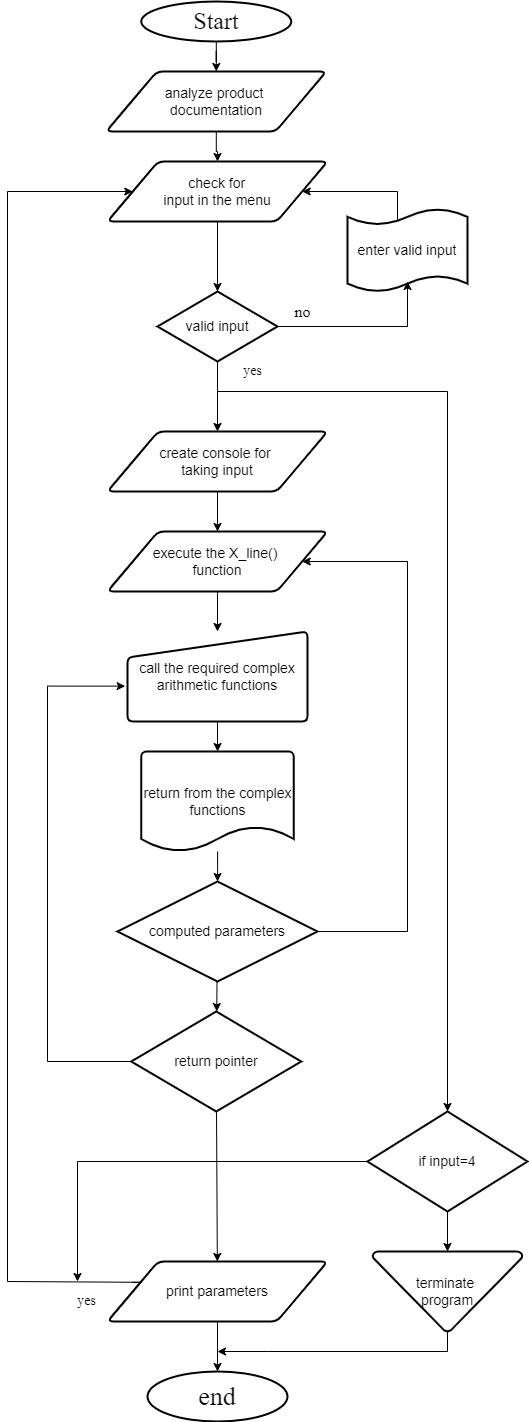

The diagram above was exported from draw.io. Its source (the exported page's mxGraphModel, read from the mxfile embedded in the PNG):
<mxGraphModel dx="1038" dy="547" grid="1" gridSize="10" guides="1" tooltips="1" connect="1" arrows="1" fold="1" page="1" pageScale="1" pageWidth="850" pageHeight="1100" math="0" shadow="0">
  <root>
    <mxCell id="0" />
    <mxCell id="1" parent="0" />
    <mxCell id="Jin9diSjK08dR43X2Mtm-6" value="" style="edgeStyle=orthogonalEdgeStyle;rounded=0;orthogonalLoop=1;jettySize=auto;html=1;" parent="1" source="Jin9diSjK08dR43X2Mtm-1" target="Jin9diSjK08dR43X2Mtm-2" edge="1">
      <mxGeometry relative="1" as="geometry" />
    </mxCell>
    <mxCell id="Jin9diSjK08dR43X2Mtm-1" value="Start" style="strokeWidth=2;html=1;shape=mxgraph.flowchart.start_1;whiteSpace=wrap;fontFamily=Times New Roman;fontSize=24;" parent="1" vertex="1">
      <mxGeometry x="323.75" y="40" width="150" height="40" as="geometry" />
    </mxCell>
    <mxCell id="Jin9diSjK08dR43X2Mtm-5" value="" style="edgeStyle=orthogonalEdgeStyle;rounded=0;orthogonalLoop=1;jettySize=auto;html=1;" parent="1" source="Jin9diSjK08dR43X2Mtm-2" target="Jin9diSjK08dR43X2Mtm-3" edge="1">
      <mxGeometry relative="1" as="geometry" />
    </mxCell>
    <mxCell id="Jin9diSjK08dR43X2Mtm-2" value="&lt;font style=&quot;font-size: 14px&quot;&gt;analyze product &lt;br&gt;documentation&lt;/font&gt;" style="shape=parallelogram;html=1;strokeWidth=2;perimeter=parallelogramPerimeter;whiteSpace=wrap;rounded=1;arcSize=12;size=0.23;" parent="1" vertex="1">
      <mxGeometry x="288.75" y="110" width="220" height="60" as="geometry" />
    </mxCell>
    <mxCell id="Jin9diSjK08dR43X2Mtm-8" value="" style="edgeStyle=orthogonalEdgeStyle;rounded=0;orthogonalLoop=1;jettySize=auto;html=1;" parent="1" source="Jin9diSjK08dR43X2Mtm-3" target="Jin9diSjK08dR43X2Mtm-7" edge="1">
      <mxGeometry relative="1" as="geometry" />
    </mxCell>
    <mxCell id="Jin9diSjK08dR43X2Mtm-3" value="&amp;nbsp;&lt;font style=&quot;font-size: 14px&quot;&gt;check for &lt;br&gt;input in the menu&lt;/font&gt;" style="shape=parallelogram;html=1;strokeWidth=2;perimeter=parallelogramPerimeter;whiteSpace=wrap;rounded=1;arcSize=12;size=0.23;" parent="1" vertex="1">
      <mxGeometry x="290" y="200" width="220" height="60" as="geometry" />
    </mxCell>
    <mxCell id="Jin9diSjK08dR43X2Mtm-11" value="" style="edgeStyle=orthogonalEdgeStyle;rounded=0;orthogonalLoop=1;jettySize=auto;html=1;" parent="1" source="Jin9diSjK08dR43X2Mtm-7" target="Jin9diSjK08dR43X2Mtm-10" edge="1">
      <mxGeometry relative="1" as="geometry">
        <Array as="points">
          <mxPoint x="400" y="430" />
          <mxPoint x="400" y="430" />
        </Array>
      </mxGeometry>
    </mxCell>
    <mxCell id="Jin9diSjK08dR43X2Mtm-7" value="&lt;font style=&quot;font-size: 14px&quot;&gt;&lt;font style=&quot;font-size: 14px&quot;&gt;valid inpu&lt;/font&gt;t&lt;/font&gt;" style="strokeWidth=2;html=1;shape=mxgraph.flowchart.decision;whiteSpace=wrap;" parent="1" vertex="1">
      <mxGeometry x="340" y="330" width="120" height="70" as="geometry" />
    </mxCell>
    <mxCell id="Jin9diSjK08dR43X2Mtm-9" value="&lt;font style=&quot;font-size: 14px&quot;&gt;enter valid input&lt;/font&gt;" style="shape=tape;whiteSpace=wrap;html=1;strokeWidth=2;size=0.19" parent="1" vertex="1">
      <mxGeometry x="530" y="247.5" width="120" height="82.5" as="geometry" />
    </mxCell>
    <mxCell id="Jin9diSjK08dR43X2Mtm-13" value="" style="edgeStyle=orthogonalEdgeStyle;rounded=0;orthogonalLoop=1;jettySize=auto;html=1;" parent="1" source="Jin9diSjK08dR43X2Mtm-10" target="Jin9diSjK08dR43X2Mtm-12" edge="1">
      <mxGeometry relative="1" as="geometry" />
    </mxCell>
    <mxCell id="Jin9diSjK08dR43X2Mtm-10" value="&lt;font style=&quot;font-size: 14px&quot;&gt;create console for &lt;br&gt;taking input&lt;/font&gt;" style="shape=parallelogram;html=1;strokeWidth=2;perimeter=parallelogramPerimeter;whiteSpace=wrap;rounded=1;arcSize=12;size=0.23;" parent="1" vertex="1">
      <mxGeometry x="290" y="470" width="220" height="60" as="geometry" />
    </mxCell>
    <mxCell id="Jin9diSjK08dR43X2Mtm-15" value="" style="edgeStyle=orthogonalEdgeStyle;rounded=0;orthogonalLoop=1;jettySize=auto;html=1;" parent="1" source="Jin9diSjK08dR43X2Mtm-12" target="Jin9diSjK08dR43X2Mtm-14" edge="1">
      <mxGeometry relative="1" as="geometry" />
    </mxCell>
    <mxCell id="Jin9diSjK08dR43X2Mtm-12" value="&lt;font style=&quot;font-size: 14px&quot;&gt;execute the X_line() &lt;br&gt;function&lt;/font&gt;" style="shape=parallelogram;html=1;strokeWidth=2;perimeter=parallelogramPerimeter;whiteSpace=wrap;rounded=1;arcSize=12;size=0.23;" parent="1" vertex="1">
      <mxGeometry x="290" y="570" width="220" height="60" as="geometry" />
    </mxCell>
    <mxCell id="Jin9diSjK08dR43X2Mtm-17" value="" style="edgeStyle=orthogonalEdgeStyle;rounded=0;orthogonalLoop=1;jettySize=auto;html=1;" parent="1" source="Jin9diSjK08dR43X2Mtm-14" target="Jin9diSjK08dR43X2Mtm-16" edge="1">
      <mxGeometry relative="1" as="geometry" />
    </mxCell>
    <mxCell id="Jin9diSjK08dR43X2Mtm-14" value="&lt;font style=&quot;font-size: 14px&quot;&gt;call the required complex arithmetic functions&lt;/font&gt;" style="html=1;strokeWidth=2;shape=manualInput;whiteSpace=wrap;rounded=1;size=26;arcSize=11;" parent="1" vertex="1">
      <mxGeometry x="310" y="670" width="180" height="90" as="geometry" />
    </mxCell>
    <mxCell id="Jin9diSjK08dR43X2Mtm-21" value="" style="edgeStyle=orthogonalEdgeStyle;rounded=0;orthogonalLoop=1;jettySize=auto;html=1;" parent="1" source="Jin9diSjK08dR43X2Mtm-16" target="Jin9diSjK08dR43X2Mtm-18" edge="1">
      <mxGeometry relative="1" as="geometry" />
    </mxCell>
    <mxCell id="Jin9diSjK08dR43X2Mtm-16" value="&lt;font style=&quot;font-size: 14px&quot;&gt;return from the complex functions&lt;/font&gt;" style="strokeWidth=2;html=1;shape=mxgraph.flowchart.document2;whiteSpace=wrap;size=0.25;" parent="1" vertex="1">
      <mxGeometry x="323.75" y="790" width="152.5" height="100" as="geometry" />
    </mxCell>
    <mxCell id="Jin9diSjK08dR43X2Mtm-48" value="" style="edgeStyle=none;rounded=0;orthogonalLoop=1;jettySize=auto;html=1;fontFamily=Times New Roman;fontSize=14;" parent="1" source="Jin9diSjK08dR43X2Mtm-18" target="Jin9diSjK08dR43X2Mtm-22" edge="1">
      <mxGeometry relative="1" as="geometry" />
    </mxCell>
    <mxCell id="Jin9diSjK08dR43X2Mtm-18" value="&lt;font style=&quot;font-size: 14px&quot;&gt;computed parameters&lt;/font&gt;" style="strokeWidth=2;html=1;shape=mxgraph.flowchart.decision;whiteSpace=wrap;" parent="1" vertex="1">
      <mxGeometry x="300" y="920" width="200" height="100" as="geometry" />
    </mxCell>
    <mxCell id="Jin9diSjK08dR43X2Mtm-53" value="" style="edgeStyle=none;rounded=0;orthogonalLoop=1;jettySize=auto;html=1;fontFamily=Times New Roman;fontSize=14;" parent="1" source="Jin9diSjK08dR43X2Mtm-22" target="Jin9diSjK08dR43X2Mtm-23" edge="1">
      <mxGeometry relative="1" as="geometry" />
    </mxCell>
    <mxCell id="Jin9diSjK08dR43X2Mtm-22" value="&lt;font style=&quot;font-size: 14px&quot;&gt;return pointer&lt;/font&gt;" style="strokeWidth=2;html=1;shape=mxgraph.flowchart.decision;whiteSpace=wrap;" parent="1" vertex="1">
      <mxGeometry x="313.75" y="1050" width="170" height="100" as="geometry" />
    </mxCell>
    <mxCell id="Jin9diSjK08dR43X2Mtm-54" value="" style="edgeStyle=none;rounded=0;orthogonalLoop=1;jettySize=auto;html=1;fontFamily=Times New Roman;fontSize=14;" parent="1" source="Jin9diSjK08dR43X2Mtm-23" target="Jin9diSjK08dR43X2Mtm-38" edge="1">
      <mxGeometry relative="1" as="geometry" />
    </mxCell>
    <mxCell id="Jin9diSjK08dR43X2Mtm-23" value="&lt;font style=&quot;font-size: 14px&quot;&gt;print parameters&lt;/font&gt;" style="shape=parallelogram;html=1;strokeWidth=2;perimeter=parallelogramPerimeter;whiteSpace=wrap;rounded=1;arcSize=12;size=0.23;" parent="1" vertex="1">
      <mxGeometry x="290" y="1300" width="220" height="60" as="geometry" />
    </mxCell>
    <mxCell id="Jin9diSjK08dR43X2Mtm-55" value="" style="edgeStyle=none;rounded=0;orthogonalLoop=1;jettySize=auto;html=1;fontFamily=Times New Roman;fontSize=14;" parent="1" source="Jin9diSjK08dR43X2Mtm-24" target="Jin9diSjK08dR43X2Mtm-26" edge="1">
      <mxGeometry relative="1" as="geometry" />
    </mxCell>
    <mxCell id="Jin9diSjK08dR43X2Mtm-24" value="&lt;font style=&quot;font-size: 14px&quot;&gt;if input=4&lt;/font&gt;" style="strokeWidth=2;html=1;shape=mxgraph.flowchart.decision;whiteSpace=wrap;" parent="1" vertex="1">
      <mxGeometry x="550" y="1150" width="160" height="100" as="geometry" />
    </mxCell>
    <mxCell id="Jin9diSjK08dR43X2Mtm-26" value="&lt;font style=&quot;font-size: 14px&quot;&gt;terminate &lt;br&gt;program&lt;/font&gt;" style="strokeWidth=2;html=1;shape=mxgraph.flowchart.merge_or_storage;whiteSpace=wrap;" parent="1" vertex="1">
      <mxGeometry x="555" y="1290" width="150" height="80" as="geometry" />
    </mxCell>
    <mxCell id="Jin9diSjK08dR43X2Mtm-31" value="" style="edgeStyle=segmentEdgeStyle;endArrow=classic;html=1;rounded=0;fontFamily=Times New Roman;fontSize=14;exitX=1;exitY=0.5;exitDx=0;exitDy=0;exitPerimeter=0;" parent="1" source="Jin9diSjK08dR43X2Mtm-7" edge="1">
      <mxGeometry width="50" height="50" relative="1" as="geometry">
        <mxPoint x="540" y="370" as="sourcePoint" />
        <mxPoint x="590" y="320" as="targetPoint" />
      </mxGeometry>
    </mxCell>
    <mxCell id="Jin9diSjK08dR43X2Mtm-36" value="" style="edgeStyle=elbowEdgeStyle;elbow=horizontal;endArrow=classic;html=1;rounded=0;fontFamily=Times New Roman;fontSize=14;" parent="1" target="Jin9diSjK08dR43X2Mtm-3" edge="1">
      <mxGeometry width="50" height="50" relative="1" as="geometry">
        <mxPoint x="580" y="260" as="sourcePoint" />
        <mxPoint x="610" y="170" as="targetPoint" />
        <Array as="points">
          <mxPoint x="580" y="230" />
        </Array>
      </mxGeometry>
    </mxCell>
    <mxCell id="Jin9diSjK08dR43X2Mtm-37" value="&lt;font style=&quot;font-size: 16px&quot;&gt;no&lt;/font&gt;" style="text;html=1;align=center;verticalAlign=middle;resizable=0;points=[];autosize=1;strokeColor=none;fillColor=none;fontSize=14;fontFamily=Times New Roman;" parent="1" vertex="1">
      <mxGeometry x="470" y="340" width="30" height="20" as="geometry" />
    </mxCell>
    <mxCell id="Jin9diSjK08dR43X2Mtm-38" value="&lt;font style=&quot;font-size: 26px&quot;&gt;end&lt;/font&gt;" style="strokeWidth=2;html=1;shape=mxgraph.flowchart.start_1;whiteSpace=wrap;fontFamily=Times New Roman;fontSize=16;" parent="1" vertex="1">
      <mxGeometry x="330" y="1410" width="140" height="50" as="geometry" />
    </mxCell>
    <mxCell id="Jin9diSjK08dR43X2Mtm-42" value="" style="edgeStyle=segmentEdgeStyle;endArrow=classic;html=1;rounded=0;fontFamily=Times New Roman;fontSize=16;entryX=0.5;entryY=0;entryDx=0;entryDy=0;entryPerimeter=0;" parent="1" target="Jin9diSjK08dR43X2Mtm-24" edge="1">
      <mxGeometry width="50" height="50" relative="1" as="geometry">
        <mxPoint x="400" y="430" as="sourcePoint" />
        <mxPoint x="620" y="510" as="targetPoint" />
      </mxGeometry>
    </mxCell>
    <mxCell id="Jin9diSjK08dR43X2Mtm-45" value="" style="edgeStyle=segmentEdgeStyle;endArrow=classic;html=1;rounded=0;fontFamily=Times New Roman;fontSize=14;" parent="1" edge="1">
      <mxGeometry width="50" height="50" relative="1" as="geometry">
        <mxPoint x="630" y="1370" as="sourcePoint" />
        <mxPoint x="400" y="1390" as="targetPoint" />
        <Array as="points">
          <mxPoint x="630" y="1390" />
          <mxPoint x="450" y="1390" />
        </Array>
      </mxGeometry>
    </mxCell>
    <mxCell id="Jin9diSjK08dR43X2Mtm-56" value="" style="edgeStyle=segmentEdgeStyle;endArrow=classic;html=1;rounded=0;fontFamily=Times New Roman;fontSize=14;entryX=0;entryY=0.5;entryDx=0;entryDy=0;" parent="1" target="Jin9diSjK08dR43X2Mtm-3" edge="1">
      <mxGeometry width="50" height="50" relative="1" as="geometry">
        <mxPoint x="315" y="1320.800048828125" as="sourcePoint" />
        <mxPoint x="250" y="210" as="targetPoint" />
        <Array as="points">
          <mxPoint x="324" y="1320" />
          <mxPoint x="190" y="1320" />
          <mxPoint x="190" y="230" />
        </Array>
      </mxGeometry>
    </mxCell>
    <mxCell id="Jin9diSjK08dR43X2Mtm-57" value="" style="edgeStyle=segmentEdgeStyle;endArrow=classic;html=1;rounded=0;fontFamily=Times New Roman;fontSize=14;exitX=0;exitY=0.5;exitDx=0;exitDy=0;exitPerimeter=0;" parent="1" source="Jin9diSjK08dR43X2Mtm-24" edge="1">
      <mxGeometry width="50" height="50" relative="1" as="geometry">
        <mxPoint x="290" y="1320" as="sourcePoint" />
        <mxPoint x="260" y="1320" as="targetPoint" />
        <Array as="points">
          <mxPoint x="260" y="1200" />
          <mxPoint x="260" y="1320" />
        </Array>
      </mxGeometry>
    </mxCell>
    <mxCell id="Jin9diSjK08dR43X2Mtm-58" value="&lt;font style=&quot;font-size: 14px&quot;&gt;yes&lt;/font&gt;" style="text;html=1;align=center;verticalAlign=middle;resizable=0;points=[];autosize=1;strokeColor=none;fillColor=none;fontSize=14;fontFamily=Times New Roman;" parent="1" vertex="1">
      <mxGeometry x="253.75" y="1330" width="30" height="20" as="geometry" />
    </mxCell>
    <mxCell id="Jin9diSjK08dR43X2Mtm-59" value="" style="edgeStyle=segmentEdgeStyle;endArrow=classic;html=1;rounded=0;fontFamily=Times New Roman;fontSize=14;entryX=-0.013;entryY=0.607;entryDx=0;entryDy=0;entryPerimeter=0;exitX=0;exitY=0.5;exitDx=0;exitDy=0;exitPerimeter=0;" parent="1" source="Jin9diSjK08dR43X2Mtm-22" target="Jin9diSjK08dR43X2Mtm-14" edge="1">
      <mxGeometry width="50" height="50" relative="1" as="geometry">
        <mxPoint x="310" y="1100" as="sourcePoint" />
        <mxPoint x="280" y="890" as="targetPoint" />
        <Array as="points">
          <mxPoint x="230" y="1100" />
          <mxPoint x="230" y="725" />
        </Array>
      </mxGeometry>
    </mxCell>
    <mxCell id="Jin9diSjK08dR43X2Mtm-60" value="" style="edgeStyle=segmentEdgeStyle;endArrow=classic;html=1;rounded=0;fontFamily=Times New Roman;fontSize=14;exitX=1;exitY=0.5;exitDx=0;exitDy=0;exitPerimeter=0;" parent="1" source="Jin9diSjK08dR43X2Mtm-18" target="Jin9diSjK08dR43X2Mtm-12" edge="1">
      <mxGeometry width="50" height="50" relative="1" as="geometry">
        <mxPoint x="520" y="670" as="sourcePoint" />
        <mxPoint x="570" y="620" as="targetPoint" />
        <Array as="points">
          <mxPoint x="590" y="970" />
          <mxPoint x="590" y="600" />
        </Array>
      </mxGeometry>
    </mxCell>
    <mxCell id="Jin9diSjK08dR43X2Mtm-61" value="yes" style="text;html=1;align=center;verticalAlign=middle;resizable=0;points=[];autosize=1;strokeColor=none;fillColor=none;fontSize=14;fontFamily=Times New Roman;" parent="1" vertex="1">
      <mxGeometry x="420" y="400" width="30" height="20" as="geometry" />
    </mxCell>
  </root>
</mxGraphModel>